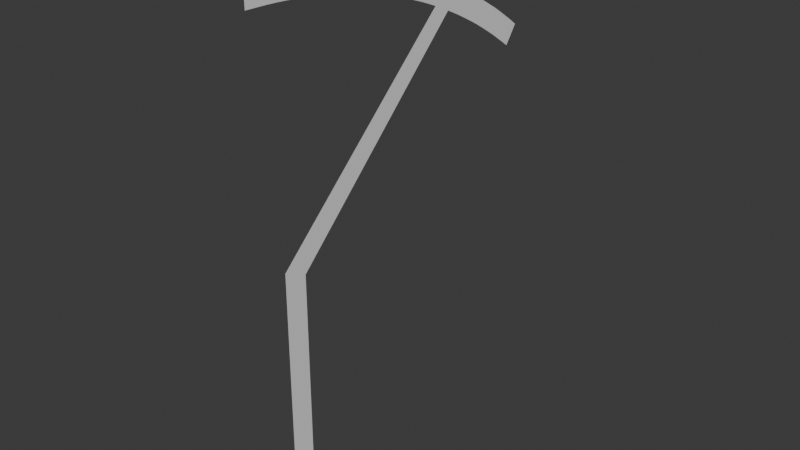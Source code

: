 # Source: wheels1.blend  (saved by Blender 4.3.34; exported with 4.5.12 LTS)
import bpy
from mathutils import Matrix  # noqa: F401  (used for matrix-valued properties, if any)

bpy.ops.wm.read_factory_settings(use_empty=True)
scene = bpy.context.scene
scene.name = 'Scene'

# ---- collections
col_collection = bpy.data.collections.new('Collection'); scene.collection.children.link(col_collection)

# ---- world
world_world = bpy.data.worlds.new('World'); scene.world = world_world
world_world.use_nodes = True; world_world.node_tree.nodes.clear()
_N = world_world.node_tree.nodes; _L = world_world.node_tree.links
n0 = _N.new('ShaderNodeOutputWorld'); n0.name = 'World Output'; n0.location = (300, 300)
n1 = _N.new('ShaderNodeBackground'); n1.name = 'Background'; n1.location = (10, 300)
n1.inputs[0].default_value = (0.05088, 0.05088, 0.05088, 1.0)
_L.new(n1.outputs[0], n0.inputs[0])
n0.is_active_output = True
world_world.color = (0.05088, 0.05088, 0.05088)
world_world.sun_shadow_jitter_overblur = 0.0

# ---- meshes
me_circle = bpy.data.meshes.new('Circle')
me_circle.from_pydata([(-0.2278, 0.1658, 1.526e-11), (-0.2307, 0.1617, 1.526e-11), (-0.2334, 0.1577, 1.526e-11), (-0.2362, 0.1536, 1.526e-11), (-0.2388, 0.1494, 1.526e-11), (-0.2414, 0.1452, 1.526e-11), (-0.2439, 0.141, 1.526e-11), (-0.2463, 0.1367, 1.526e-11), (-0.2486, 0.1324, 1.526e-11), (-0.2509, 0.128, 1.526e-11), (-0.2531, 0.1236, 1.526e-11), (-0.2552, 0.1192, 1.526e-11), (-0.2573, 0.1147, 1.526e-11), (-0.2592, 0.1102, 1.526e-11), (-0.2611, 0.1056, 1.526e-11), (-0.2629, 0.1011, 1.526e-11), (-0.2646, 0.09645, 1.526e-11), (-0.2663, 0.09181, 1.526e-11), (-0.2678, 0.08714, 1.526e-11), (-0.2693, 0.08245, 1.526e-11), (-0.2707, 0.07773, 1.526e-11), (-0.272, 0.07299, 1.526e-11), (-0.2733, 0.06822, 1.526e-11), (-0.2744, 0.06344, 1.526e-11), (-0.2755, 0.05863, 1.526e-11), (-0.2765, 0.05381, 1.526e-11), (-0.2774, 0.04897, 1.526e-11), (-0.2782, 0.04411, 1.526e-11), (-0.2789, 0.03925, 1.526e-11), (-0.2795, 0.03437, 1.526e-11), (-0.2801, 0.02948, 1.526e-11), (-0.2806, 0.02458, 1.526e-11), (-0.281, 0.01967, 1.526e-11), (-0.2813, 0.01476, 1.526e-11), (-0.2815, 0.009842, 1.526e-11), (-0.2816, 0.004922, 1.526e-11), (-0.2817, 0.0, 1.526e-11), (-0.2368, 0.1723, 1.586e-11), (-0.2398, 0.1682, 1.586e-11), (-0.2427, 0.1639, 1.586e-11), (-0.2455, 0.1597, 1.586e-11), (-0.2483, 0.1554, 1.586e-11), (-0.2509, 0.151, 1.586e-11), (-0.2535, 0.1466, 1.586e-11), (-0.256, 0.1421, 1.586e-11), (-0.2585, 0.1376, 1.586e-11), (-0.2609, 0.1331, 1.586e-11), (-0.2631, 0.1285, 1.586e-11), (-0.2653, 0.1239, 1.586e-11), (-0.2675, 0.1192, 1.586e-11), (-0.2695, 0.1145, 1.586e-11), (-0.2715, 0.1098, 1.586e-11), (-0.2733, 0.1051, 1.586e-11), (-0.2751, 0.1003, 1.586e-11), (-0.2768, 0.09545, 1.586e-11), (-0.2785, 0.09059, 1.586e-11), (-0.28, 0.08571, 1.586e-11), (-0.2814, 0.08081, 1.586e-11), (-0.2828, 0.07588, 1.586e-11), (-0.2841, 0.07092, 1.586e-11), (-0.2853, 0.06595, 1.586e-11), (-0.2864, 0.06095, 1.586e-11), (-0.2874, 0.05594, 1.586e-11), (-0.2884, 0.05091, 1.586e-11), (-0.2892, 0.04586, 1.586e-11), (-0.29, 0.0408, 1.586e-11), (-0.2906, 0.03573, 1.586e-11), (-0.2912, 0.03064, 1.586e-11), (-0.2917, 0.02555, 1.586e-11), (-0.2921, 0.02045, 1.586e-11), (-0.2924, 0.01534, 1.586e-11), (-0.2926, 0.01023, 1.586e-11), (-0.2928, 0.005116, 1.586e-11), (-0.2928, 0.0, 1.586e-11), (-0.1632, 0.0244, 5.487e-09), (-0.1661, 0.01871, 5.487e-09), (-0.1686, 0.01282, 5.487e-09), (-0.06221, 0.0244, 9.9e-09), (-0.06624, 0.01921, 9.842e-09), (-0.06769, 0.01282, 9.9e-09), (-0.03155, 0.02292, -3.771e-10), (-0.03418, 0.01879, -6.726e-10), (-0.03626, 0.01436, -9.575e-10), (-0.03777, 0.009699, -1.227e-09), (-0.03869, 0.004888, -1.478e-09), (-0.039, 0.0, -1.705e-09), (-0.0553, 0.0, -2.417e-09), (-0.05851, 0.008441, -2.252e-09), (-0.05714, 0.0174, -1.897e-09), (-0.05157, 0.02452, -1.358e-09), (-0.04803, 0.02793, -8.785e-10), (-0.04479, 0.03254, -5.354e-10), (-0.03774, 0.02742, -4.511e-10), (-0.04665, 0.0, -2.039e-09), (-0.04338, 0.01717, -1.145e-09), (-0.04088, 0.02247, -8.046e-10), (-0.04628, 0.005847, -1.768e-09), (-0.04519, 0.0116, -1.468e-09)], [], [(1, 0, 37, 38), (28, 27, 64, 65), (15, 14, 51, 52), (2, 1, 38, 39), (29, 28, 65, 66), (16, 15, 52, 53), (3, 2, 39, 40), (30, 29, 66, 67), (17, 16, 53, 54), (4, 3, 40, 41), (31, 30, 67, 68), (18, 17, 54, 55), (5, 4, 41, 42), (32, 31, 68, 69), (19, 18, 55, 56), (6, 5, 42, 43), (33, 32, 69, 70), (20, 19, 56, 57), (7, 6, 43, 44), (34, 33, 70, 71), (21, 20, 57, 58), (8, 7, 44, 45), (35, 34, 71, 72), (22, 21, 58, 59), (9, 8, 45, 46), (36, 35, 72, 73), (23, 22, 59, 60), (10, 9, 46, 47), (24, 23, 60, 61), (11, 10, 47, 48), (25, 24, 61, 62), (12, 11, 48, 49), (26, 25, 62, 63), (13, 12, 49, 50), (27, 26, 63, 64), (14, 13, 50, 51), (12, 13, 76, 75), (11, 12, 75, 74), (75, 76, 79, 78), (74, 75, 78, 77), (96, 97, 88, 87), (94, 95, 90, 89), (93, 96, 87, 86), (97, 94, 89, 88), (95, 92, 91, 90), (87, 88, 78, 79), (88, 89, 77, 78), (81, 80, 92, 95), (83, 82, 94, 97), (85, 84, 96, 93), (82, 81, 95, 94), (84, 83, 97, 96)])
_uv = me_circle.uv_layers.new(name='UVMap')
_uv.uv.foreach_set('vector', [0.0, 0.0, 0.0, 0.0, 0.0, 0.0, 0.0, 0.0, 0.0, 0.0, 0.0, 0.0, 0.0, 0.0, 0.0, 0.0, 0.0, 0.0, 0.0, 0.0, 0.0, 0.0, 0.0, 0.0, 0.0, 0.0, 0.0, 0.0, 0.0, 0.0, 0.0, 0.0, 0.0, 0.0, 0.0, 0.0, 0.0, 0.0, 0.0, 0.0, 0.0, 0.0, 0.0, 0.0, 0.0, 0.0, 0.0, 0.0, 0.0, 0.0, 0.0, 0.0, 0.0, 0.0, 0.0, 0.0, 0.0, 0.0, 0.0, 0.0, 0.0, 0.0, 0.0, 0.0, 0.0, 0.0, 0.0, 0.0, 0.0, 0.0, 0.0, 0.0, 0.0, 0.0, 0.0, 0.0, 0.0, 0.0, 0.0, 0.0, 0.0, 0.0, 0.0, 0.0, 0.0, 0.0, 0.0, 0.0, 0.0, 0.0, 0.0, 0.0, 0.0, 0.0, 0.0, 0.0, 0.0, 0.0, 0.0, 0.0, 0.0, 0.0, 0.0, 0.0, 0.0, 0.0, 0.0, 0.0, 0.0, 0.0, 0.0, 0.0, 0.0, 0.0, 0.0, 0.0, 0.0, 0.0, 0.0, 0.0, 0.0, 0.0, 0.0, 0.0, 0.0, 0.0, 0.0, 0.0, 0.0, 0.0, 0.0, 0.0, 0.0, 0.0, 0.0, 0.0, 0.0, 0.0, 0.0, 0.0, 0.0, 0.0, 0.0, 0.0, 0.0, 0.0, 0.0, 0.0, 0.0, 0.0, 0.0, 0.0, 0.0, 0.0, 0.0, 0.0, 0.0, 0.0, 0.0, 0.0, 0.0, 0.0, 0.0, 0.0, 0.0, 0.0, 0.0, 0.0, 0.0, 0.0, 0.0, 0.0, 0.0, 0.0, 0.0, 0.0, 0.0, 0.0, 0.0, 0.0, 0.0, 0.0, 0.0, 0.0, 0.0, 0.0, 0.0, 0.0, 0.0, 0.0, 0.0, 0.0, 0.0, 0.0, 0.0, 0.0, 0.0, 0.0, 0.0, 0.0, 0.0, 0.0, 0.0, 0.0, 0.0, 0.0, 0.0, 0.0, 0.0, 0.0, 0.0, 0.0, 0.0, 0.0, 0.0, 0.0, 0.0, 0.0, 0.0, 0.0, 0.0, 0.0, 0.0, 0.0, 0.0, 0.0, 0.0, 0.0, 0.0, 0.0, 0.0, 0.0, 0.0, 0.0, 0.0, 0.0, 0.0, 0.0, 0.0, 0.0, 0.0, 0.0, 0.0, 0.0, 0.0, 0.0, 0.0, 0.0, 0.0, 0.0, 0.0, 0.0, 0.0, 0.0, 0.0, 0.0, 0.0, 0.0, 0.0, 0.0, 0.0, 0.0, 0.0, 0.0, 0.0, 0.0, 0.0, 0.0, 0.0, 0.0, 0.0, 0.0, 0.0, 0.0, 0.0, 0.0, 0.0, 0.0, 0.0, 0.0, 0.0, 0.0, 0.0, 0.0, 0.0, 0.0, 0.0, 0.0, 0.0, 0.0, 0.0, 0.0, 0.0, 0.0, 0.0, 0.0, 0.0, 0.0, 0.0, 0.0, 0.0, 0.0, 0.0, 0.0, 0.0, 0.0, 0.0, 0.0, 0.0, 0.0, 0.0, 0.0, 0.0, 0.0, 0.0, 0.0, 0.0, 0.0, 0.0, 0.0, 0.0, 0.0, 0.0, 0.0, 0.0, 0.0, 0.0, 0.0, 0.0, 0.0, 0.0, 0.0, 0.0, 0.0, 0.0, 0.0, 0.0, 0.0, 0.0, 0.0, 0.0, 0.0, 0.0, 0.0, 0.0, 0.0, 0.0, 0.0, 0.0, 0.0, 0.0, 0.0, 0.0, 0.0, 0.0, 0.0, 0.0, 0.0, 0.0, 0.0, 0.0, 0.0, 0.0, 0.0, 0.0, 0.0, 0.0, 0.0, 0.0, 0.0, 0.0, 0.0, 0.0, 0.0, 0.0, 0.0, 0.0, 0.0, 0.0, 0.0, 0.0, 0.0, 0.0, 0.0, 0.0, 0.0, 0.0, 0.0, 0.0, 0.0, 0.0, 0.0, 0.0, 0.0, 0.0, 0.0, 0.0, 0.0, 0.0, 0.0, 0.0, 0.0, 0.0, 0.0, 0.0, 0.0, 0.0, 0.0, 0.0, 0.0, 0.0, 0.0, 0.0, 0.0, 0.0, 0.0])
me_circle.update()

# ---- objects
ob_main_wheel = bpy.data.objects.new('main wheel', None)
ob_rim_view = bpy.data.objects.new('rim)view', None)
ob_circle = bpy.data.objects.new('Circle', me_circle)

# ---- transforms, parenting, visibility, modifiers, constraints
ob_main_wheel.location = (0.0, 0.0, 0.6131)
ob_main_wheel.rotation_euler = (1.571, -0.0, 1.571)
ob_main_wheel.empty_display_type = 'IMAGE'
ob_main_wheel.empty_display_size = 5.0
ob_main_wheel.empty_image_depth = 'BACK'
ob_main_wheel.show_empty_image_perspective = False
ob_main_wheel.use_empty_image_alpha = True
ob_main_wheel.empty_image_side = 'FRONT'
ob_main_wheel.color = (1.0, 1.0, 1.0, 0.211)
ob_main_wheel.hide_select = True
ob_rim_view.location = (-0.6926, -1.289, 0.356)
ob_rim_view.rotation_euler = (1.571, -0.0, 1.571)
ob_rim_view.scale = (0.14, 0.14, 0.14)
ob_rim_view.empty_display_type = 'IMAGE'
ob_rim_view.empty_display_size = 5.0
ob_rim_view.empty_image_depth = 'FRONT'
ob_rim_view.show_empty_image_perspective = False
ob_rim_view.use_empty_image_alpha = True
ob_rim_view.empty_image_side = 'FRONT'
ob_rim_view.color = (1.0, 1.0, 1.0, 0.1376)
ob_rim_view.hide_select = True
ob_circle.location = (-0.6926, -1.289, 0.356)
ob_circle.rotation_euler = (0.0, 1.571, 0.0)

# ---- collection membership
col_collection.objects.link(ob_main_wheel)
col_collection.objects.link(ob_rim_view)
col_collection.objects.link(ob_circle)

# ---- scene / render settings (as saved in the file)
scene.frame_start = 1; scene.frame_end = 250; scene.frame_set(1)
scene.render.engine = 'BLENDER_EEVEE_NEXT'
bpy.context.view_layer.update()

# ---- added for rendering (the .blend has no active camera and no usable light): camera, sun
cam_auto = bpy.data.cameras.new('AutoCamera')
cam_auto.lens = 50.0
cam_auto.sensor_width = 36.0
cam_auto.clip_end = 1000.0
ob_auto_camera = bpy.data.objects.new('AutoCamera', cam_auto)
scene.collection.objects.link(ob_auto_camera)
ob_auto_camera.location = (-0.403016, -1.55028, 0.749869)
ob_auto_camera.rotation_euler = (1.09748, -7.21219e-08, 0.694738)
scene.camera = ob_auto_camera
light_auto_sun = bpy.data.lights.new('AutoSun', 'SUN')
light_auto_sun.energy = 3.0
light_auto_sun.angle = 0.0523599
ob_auto_sun = bpy.data.objects.new('AutoSun', light_auto_sun)
scene.collection.objects.link(ob_auto_sun)
ob_auto_sun.rotation_euler = (0.872665, 0.174533, 0.523599)
bpy.context.view_layer.update()
